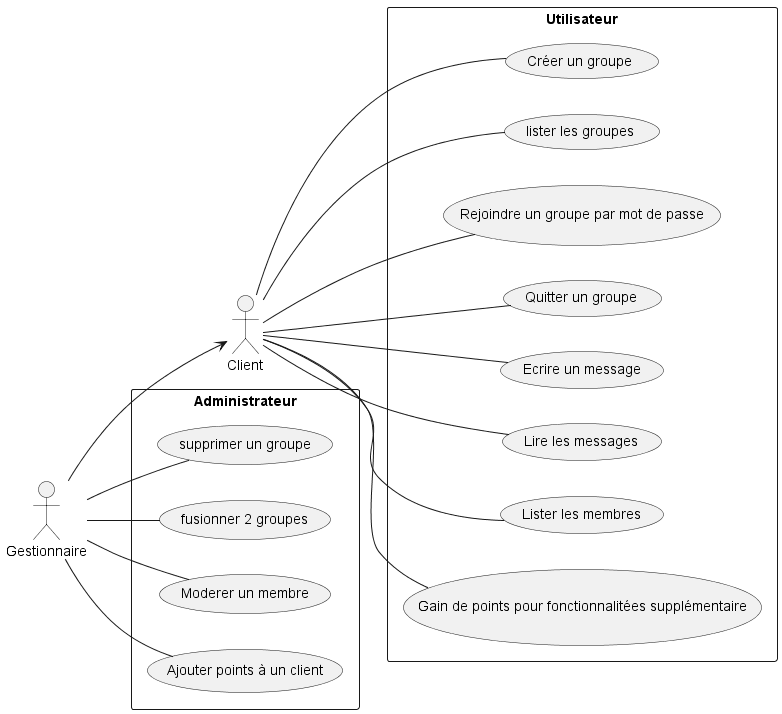

The diagram above was rendered by PlantUML. Its source (embedded in the PNG):
@startuml
left to right direction
actor "Gestionnaire" as gestionnaire
actor "Client" as Client
rectangle "Utilisateur" {
    (Créer un groupe) as créer
    (lister les groupes) as lister
    (Rejoindre un groupe par mot de passe) as rejoindre
    (Quitter un groupe) as quitter
    (Ecrire un message) as écrire
    (Lire les messages) as lire
    (Lister les membres) as membres
    (Gain de points pour fonctionnalitées supplémentaire) as banque
}
rectangle "Administrateur"{
    (supprimer un groupe) as supprimer_groupe
    (fusionner 2 groupes) as fusionner
    (Moderer un membre) as moderer
    (Ajouter points à un client) as ajouter
}
Client -- créer
Client -- lister
Client -- rejoindre
Client -- quitter
Client -- écrire
Client -- lire
Client -- membres
Client -- banque
gestionnaire -- supprimer_groupe
gestionnaire -- fusionner
gestionnaire -- moderer
gestionnaire --> Client
gestionnaire -- ajouter
@enduml